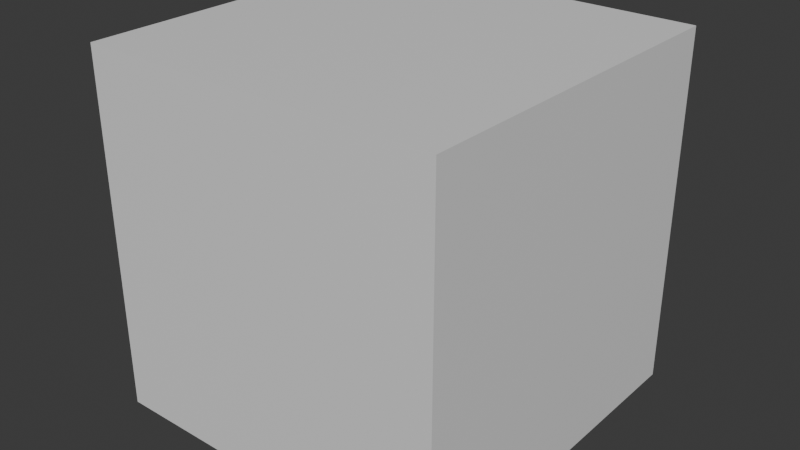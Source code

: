 # Source: CubeBlender.blend  (saved by Blender 4.2.66; exported with 4.5.12 LTS)
import bpy
from mathutils import Matrix  # noqa: F401  (used for matrix-valued properties, if any)

bpy.ops.wm.read_factory_settings(use_empty=True)
scene = bpy.context.scene
scene.name = 'Scene'

# ---- collections
col_collection = bpy.data.collections.new('Collection'); scene.collection.children.link(col_collection)

# ---- materials (node trees are filled in below, after node groups)
mat_mat_mycube = bpy.data.materials.new('Mat_MyCube')

# ---- material node trees
mat_mat_mycube.use_nodes = True; mat_mat_mycube.node_tree.nodes.clear()
_N = mat_mat_mycube.node_tree.nodes; _L = mat_mat_mycube.node_tree.links
n0 = _N.new('ShaderNodeBsdfPrincipled'); n0.name = 'Principled BSDF'; n0.location = (10, 300)
n1 = _N.new('ShaderNodeOutputMaterial'); n1.name = 'Material Output'; n1.location = (300, 300)
_L.new(n0.outputs[0], n1.inputs[0])
n1.is_active_output = True

# ---- world
world_world = bpy.data.worlds.new('World'); scene.world = world_world
world_world.use_nodes = True; world_world.node_tree.nodes.clear()
_N = world_world.node_tree.nodes; _L = world_world.node_tree.links
n0 = _N.new('ShaderNodeOutputWorld'); n0.name = 'World Output'; n0.location = (300, 300)
n1 = _N.new('ShaderNodeBackground'); n1.name = 'Background'; n1.location = (10, 300)
n1.inputs[0].default_value = (0.05088, 0.05088, 0.05088, 1.0)
_L.new(n1.outputs[0], n0.inputs[0])
n0.is_active_output = True
world_world.color = (0.05088, 0.05088, 0.05088)
world_world.sun_shadow_jitter_overblur = 0.0

# ---- meshes
me_mycubemesh = bpy.data.meshes.new('MyCubeMesh')
me_mycubemesh.from_pydata([(-1.0, -1.0, -1.0), (-1.0, -1.0, 1.0), (-1.0, 1.0, -1.0), (-1.0, 1.0, 1.0), (1.0, -1.0, -1.0), (1.0, -1.0, 1.0), (1.0, 1.0, -1.0), (1.0, 1.0, 1.0)], [], [(0, 1, 3, 2), (2, 3, 7, 6), (6, 7, 5, 4), (4, 5, 1, 0), (2, 6, 4, 0), (7, 3, 1, 5)])
_uv = me_mycubemesh.uv_layers.new(name='UVMap')
_uv.uv.foreach_set('vector', [0.5, 0.5, 0.75, 0.5, 0.75, 0.75, 0.5, 0.75, 0.5, 0.75, 0.5, 0.9999, 0.25, 0.9999, 0.25, 0.75, 0.25, 0.75, 8.664e-05, 0.75, 8.66e-05, 0.5, 0.25, 0.5, 0.25, 0.5, 0.25, 0.25, 0.5, 0.25, 0.5, 0.5, 0.5, 0.75, 0.25, 0.75, 0.25, 0.5, 0.5, 0.5, 0.25, 8.664e-05, 0.5, 8.66e-05, 0.5, 0.25, 0.25, 0.25])
_ca = me_mycubemesh.color_attributes.new('Attribute', 'BYTE_COLOR', 'CORNER')
_ca.data.foreach_set('color', [0.0, 0.0, 1.0, 1.0, 0.09084, 0.9131, 0.004025, 1.0, 1.0, 0.02624, 0.01298, 1.0, 0.0, 1.0, 0.0, 1.0, 0.0, 1.0, 0.0, 1.0, 1.0, 0.02624, 0.01298, 1.0, 0.0, 0.0, 0.0, 1.0, 1.0, 0.0, 0.0, 1.0, 1.0, 0.0, 0.0, 1.0, 0.0, 0.0, 0.0, 1.0, 0.01444, 0.1779, 0.7835, 1.0, 1.0, 0.5333, 0.002732, 1.0, 1.0, 0.5333, 0.002732, 1.0, 0.01444, 0.1779, 0.7835, 1.0, 0.09084, 0.9131, 0.004025, 1.0, 0.0, 0.0, 1.0, 1.0, 0.0, 1.0, 0.0, 1.0, 1.0, 0.0, 0.0, 1.0, 1.0, 0.5333, 0.002732, 1.0, 0.0, 0.0, 1.0, 1.0, 0.0, 0.0, 0.0, 1.0, 1.0, 0.02624, 0.01298, 1.0, 0.09084, 0.9131, 0.004025, 1.0, 0.01444, 0.1779, 0.7835, 1.0])
me_mycubemesh.materials.append(mat_mat_mycube)
me_mycubemesh.update()

# ---- objects
ob_mycube = bpy.data.objects.new('MyCube', me_mycubemesh)

# ---- transforms, parenting, visibility, modifiers, constraints
ob_mycube.location = (0.0, 0.0, 0.0)
ob_mycube.delta_scale = (0.5, 0.5, 0.5)

# ---- collection membership
col_collection.objects.link(ob_mycube)

# ---- scene / render settings (as saved in the file)
scene.frame_start = 1; scene.frame_end = 250; scene.frame_set(1)
scene.render.engine = 'BLENDER_EEVEE_NEXT'
bpy.context.view_layer.update()

# ---- added for rendering (the .blend has no active camera and no usable light): camera, sun
cam_auto = bpy.data.cameras.new('AutoCamera')
cam_auto.lens = 50.0
cam_auto.sensor_width = 36.0
cam_auto.clip_end = 1000.0
ob_auto_camera = bpy.data.objects.new('AutoCamera', cam_auto)
scene.collection.objects.link(ob_auto_camera)
ob_auto_camera.location = (1.60254, -1.92304, 1.28203)
ob_auto_camera.rotation_euler = (1.09748, -7.21219e-08, 0.694738)
scene.camera = ob_auto_camera
light_auto_sun = bpy.data.lights.new('AutoSun', 'SUN')
light_auto_sun.energy = 3.0
light_auto_sun.angle = 0.0523599
ob_auto_sun = bpy.data.objects.new('AutoSun', light_auto_sun)
scene.collection.objects.link(ob_auto_sun)
ob_auto_sun.rotation_euler = (0.872665, 0.174533, 0.523599)
bpy.context.view_layer.update()
